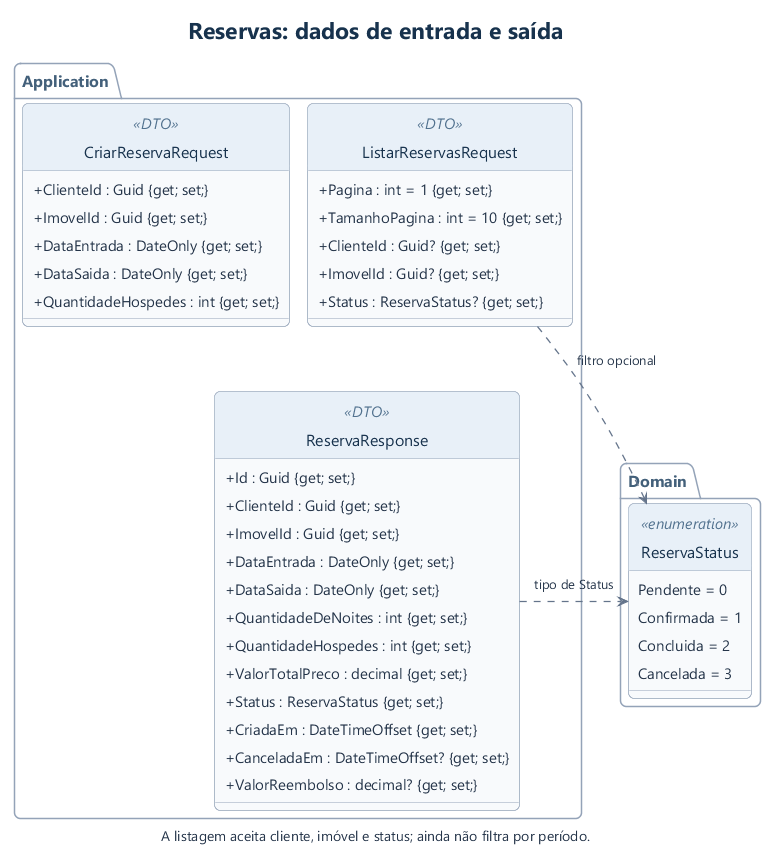

The diagram above was rendered by PlantUML. Its source (embedded in the PNG):
@startuml
!include estilo.iuml
!pragma layout smetana

title Reservas: dados de entrada e saída

package Application {
  class CriarReservaRequest <<DTO>> {
    +ClienteId : Guid {get; set;}
    +ImovelId : Guid {get; set;}
    +DataEntrada : DateOnly {get; set;}
    +DataSaida : DateOnly {get; set;}
    +QuantidadeHospedes : int {get; set;}
  }
  class ListarReservasRequest <<DTO>> {
    +Pagina : int = 1 {get; set;}
    +TamanhoPagina : int = 10 {get; set;}
    +ClienteId : Guid? {get; set;}
    +ImovelId : Guid? {get; set;}
    +Status : ReservaStatus? {get; set;}
  }
  class ReservaResponse <<DTO>> {
    +Id : Guid {get; set;}
    +ClienteId : Guid {get; set;}
    +ImovelId : Guid {get; set;}
    +DataEntrada : DateOnly {get; set;}
    +DataSaida : DateOnly {get; set;}
    +QuantidadeDeNoites : int {get; set;}
    +QuantidadeHospedes : int {get; set;}
    +ValorTotalPreco : decimal {get; set;}
    +Status : ReservaStatus {get; set;}
    +CriadaEm : DateTimeOffset {get; set;}
    +CanceladaEm : DateTimeOffset? {get; set;}
    +ValorReembolso : decimal? {get; set;}
  }
  CriarReservaRequest -[hidden]right- ListarReservasRequest
  ListarReservasRequest -[hidden]down- ReservaResponse
}
package Domain {
  enum ReservaStatus <<enumeration>> {
    Pendente = 0
    Confirmada = 1
    Concluida = 2
    Cancelada = 3
  }
}
ListarReservasRequest ..right> ReservaStatus : filtro opcional
ReservaResponse ..right> ReservaStatus : tipo de Status

caption A listagem aceita cliente, imóvel e status; ainda não filtra por período.
@enduml